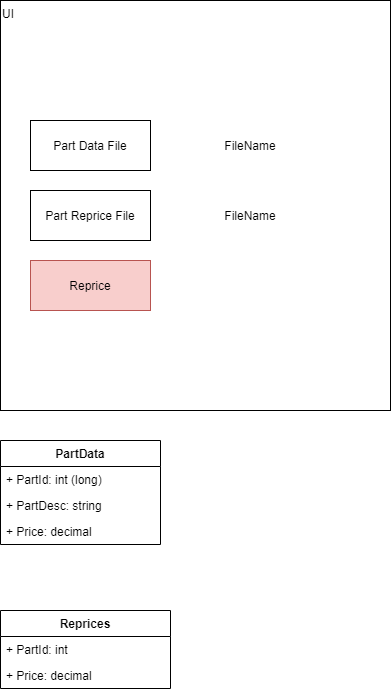

The diagram above was exported from draw.io. Its source (the exported page's mxGraphModel, read from the mxfile embedded in the PNG):
<mxGraphModel dx="1156" dy="966" grid="1" gridSize="10" guides="1" tooltips="1" connect="1" arrows="1" fold="1" page="1" pageScale="1" pageWidth="850" pageHeight="1100" math="0" shadow="0">
  <root>
    <mxCell id="0" />
    <mxCell id="1" parent="0" />
    <mxCell id="kfSrKC-5FlYPnBzDSxLr-1" value="UI" style="rounded=0;whiteSpace=wrap;html=1;align=left;horizontal=1;verticalAlign=top;" vertex="1" parent="1">
      <mxGeometry x="40" y="110" width="390" height="410" as="geometry" />
    </mxCell>
    <mxCell id="kfSrKC-5FlYPnBzDSxLr-2" value="Part Data File" style="rounded=0;whiteSpace=wrap;html=1;verticalAlign=middle;" vertex="1" parent="1">
      <mxGeometry x="70" y="230" width="120" height="50" as="geometry" />
    </mxCell>
    <mxCell id="kfSrKC-5FlYPnBzDSxLr-3" value="Part Reprice File" style="rounded=0;whiteSpace=wrap;html=1;verticalAlign=middle;" vertex="1" parent="1">
      <mxGeometry x="70" y="300" width="120" height="50" as="geometry" />
    </mxCell>
    <mxCell id="kfSrKC-5FlYPnBzDSxLr-4" value="Reprice" style="rounded=0;whiteSpace=wrap;html=1;verticalAlign=middle;fillColor=#f8cecc;strokeColor=#b85450;" vertex="1" parent="1">
      <mxGeometry x="70" y="370" width="120" height="50" as="geometry" />
    </mxCell>
    <mxCell id="kfSrKC-5FlYPnBzDSxLr-5" value="FileName" style="text;html=1;strokeColor=none;fillColor=none;align=center;verticalAlign=middle;whiteSpace=wrap;rounded=0;" vertex="1" parent="1">
      <mxGeometry x="260" y="240" width="60" height="30" as="geometry" />
    </mxCell>
    <mxCell id="kfSrKC-5FlYPnBzDSxLr-6" value="FileName" style="text;html=1;strokeColor=none;fillColor=none;align=center;verticalAlign=middle;whiteSpace=wrap;rounded=0;" vertex="1" parent="1">
      <mxGeometry x="260" y="310" width="60" height="30" as="geometry" />
    </mxCell>
    <mxCell id="kfSrKC-5FlYPnBzDSxLr-8" value="PartData" style="swimlane;fontStyle=1;align=center;verticalAlign=top;childLayout=stackLayout;horizontal=1;startSize=26;horizontalStack=0;resizeParent=1;resizeParentMax=0;resizeLast=0;collapsible=1;marginBottom=0;" vertex="1" parent="1">
      <mxGeometry x="40" y="550" width="160" height="104" as="geometry" />
    </mxCell>
    <mxCell id="kfSrKC-5FlYPnBzDSxLr-9" value="+ PartId: int (long)" style="text;strokeColor=none;fillColor=none;align=left;verticalAlign=top;spacingLeft=4;spacingRight=4;overflow=hidden;rotatable=0;points=[[0,0.5],[1,0.5]];portConstraint=eastwest;" vertex="1" parent="kfSrKC-5FlYPnBzDSxLr-8">
      <mxGeometry y="26" width="160" height="26" as="geometry" />
    </mxCell>
    <mxCell id="kfSrKC-5FlYPnBzDSxLr-11" value="+ PartDesc: string" style="text;strokeColor=none;fillColor=none;align=left;verticalAlign=top;spacingLeft=4;spacingRight=4;overflow=hidden;rotatable=0;points=[[0,0.5],[1,0.5]];portConstraint=eastwest;" vertex="1" parent="kfSrKC-5FlYPnBzDSxLr-8">
      <mxGeometry y="52" width="160" height="26" as="geometry" />
    </mxCell>
    <mxCell id="kfSrKC-5FlYPnBzDSxLr-14" value="+ Price: decimal" style="text;strokeColor=none;fillColor=none;align=left;verticalAlign=top;spacingLeft=4;spacingRight=4;overflow=hidden;rotatable=0;points=[[0,0.5],[1,0.5]];portConstraint=eastwest;" vertex="1" parent="kfSrKC-5FlYPnBzDSxLr-8">
      <mxGeometry y="78" width="160" height="26" as="geometry" />
    </mxCell>
    <mxCell id="kfSrKC-5FlYPnBzDSxLr-15" value="Reprices" style="swimlane;fontStyle=1;align=center;verticalAlign=top;childLayout=stackLayout;horizontal=1;startSize=26;horizontalStack=0;resizeParent=1;resizeParentMax=0;resizeLast=0;collapsible=1;marginBottom=0;" vertex="1" parent="1">
      <mxGeometry x="40" y="720" width="170" height="78" as="geometry" />
    </mxCell>
    <mxCell id="kfSrKC-5FlYPnBzDSxLr-16" value="+ PartId: int" style="text;strokeColor=none;fillColor=none;align=left;verticalAlign=top;spacingLeft=4;spacingRight=4;overflow=hidden;rotatable=0;points=[[0,0.5],[1,0.5]];portConstraint=eastwest;" vertex="1" parent="kfSrKC-5FlYPnBzDSxLr-15">
      <mxGeometry y="26" width="170" height="26" as="geometry" />
    </mxCell>
    <mxCell id="kfSrKC-5FlYPnBzDSxLr-19" value="+ Price: decimal" style="text;strokeColor=none;fillColor=none;align=left;verticalAlign=top;spacingLeft=4;spacingRight=4;overflow=hidden;rotatable=0;points=[[0,0.5],[1,0.5]];portConstraint=eastwest;" vertex="1" parent="kfSrKC-5FlYPnBzDSxLr-15">
      <mxGeometry y="52" width="170" height="26" as="geometry" />
    </mxCell>
  </root>
</mxGraphModel>